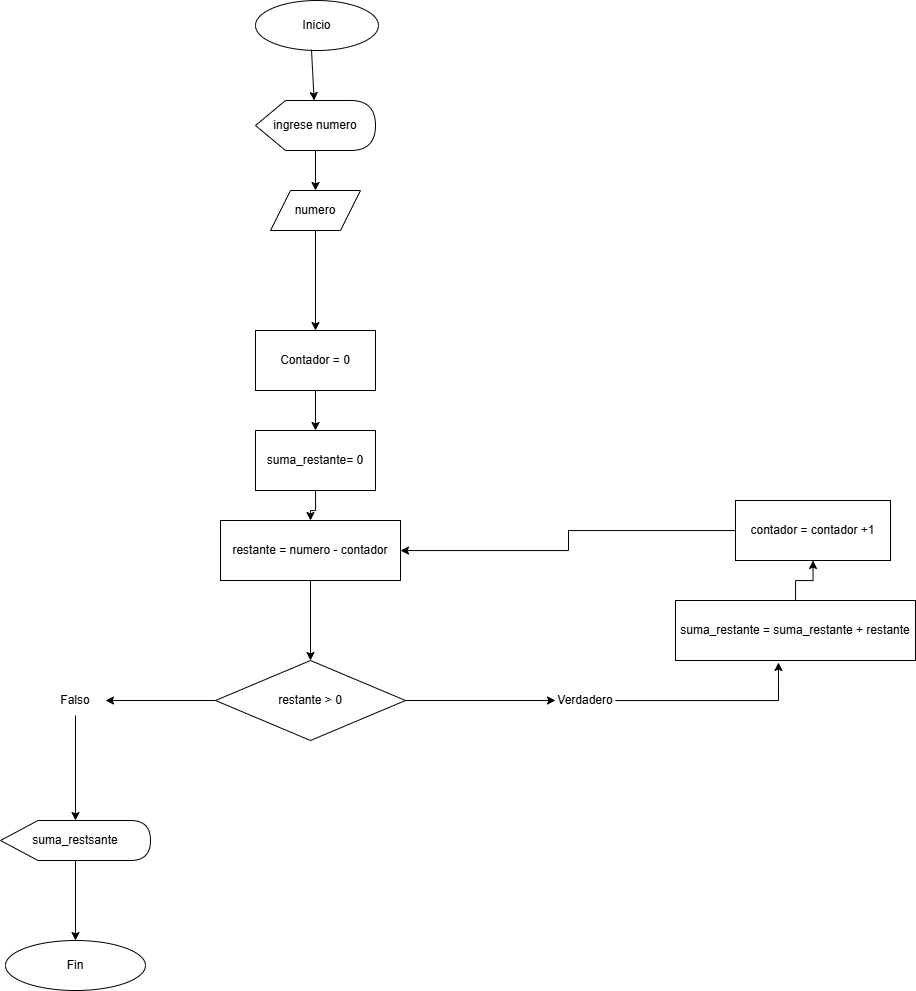

The diagram above was exported from draw.io. Its source (the exported page's mxGraphModel, read from the mxfile embedded in the PNG):
<mxGraphModel dx="1901" dy="1047" grid="1" gridSize="10" guides="1" tooltips="1" connect="1" arrows="1" fold="1" page="1" pageScale="1" pageWidth="850" pageHeight="1100" math="0" shadow="0">
  <root>
    <mxCell id="0" />
    <mxCell id="1" parent="0" />
    <mxCell id="wjbPodOy0tXbXzfHNZMz-1" parent="1" style="ellipse;whiteSpace=wrap;html=1;" value="Inicio" vertex="1">
      <mxGeometry height="50" width="123" x="350" y="20" as="geometry" />
    </mxCell>
    <mxCell id="wjbPodOy0tXbXzfHNZMz-2" edge="1" parent="1" source="wjbPodOy0tXbXzfHNZMz-1" style="endArrow=classic;html=1;rounded=0;exitX=0.455;exitY=0.98;exitDx=0;exitDy=0;exitPerimeter=0;" target="wjbPodOy0tXbXzfHNZMz-4" value="">
      <mxGeometry height="50" relative="1" width="50" as="geometry">
        <mxPoint x="400" y="180" as="sourcePoint" />
        <mxPoint x="406" y="130" as="targetPoint" />
      </mxGeometry>
    </mxCell>
    <mxCell id="wjbPodOy0tXbXzfHNZMz-6" edge="1" parent="1" source="wjbPodOy0tXbXzfHNZMz-4" style="edgeStyle=orthogonalEdgeStyle;rounded=0;orthogonalLoop=1;jettySize=auto;html=1;" target="wjbPodOy0tXbXzfHNZMz-7">
      <mxGeometry relative="1" as="geometry">
        <mxPoint x="410" y="260" as="targetPoint" />
      </mxGeometry>
    </mxCell>
    <mxCell id="wjbPodOy0tXbXzfHNZMz-4" parent="1" style="shape=display;whiteSpace=wrap;html=1;" value="ingrese numero" vertex="1">
      <mxGeometry height="50" width="120" x="350" y="120" as="geometry" />
    </mxCell>
    <mxCell id="wjbPodOy0tXbXzfHNZMz-7" parent="1" style="shape=parallelogram;perimeter=parallelogramPerimeter;whiteSpace=wrap;html=1;fixedSize=1;" value="numero" vertex="1">
      <mxGeometry height="40" width="90" x="365" y="210" as="geometry" />
    </mxCell>
    <mxCell id="wjbPodOy0tXbXzfHNZMz-23" edge="1" parent="1" source="wjbPodOy0tXbXzfHNZMz-7" style="edgeStyle=orthogonalEdgeStyle;rounded=0;orthogonalLoop=1;jettySize=auto;html=1;" target="wjbPodOy0tXbXzfHNZMz-24">
      <mxGeometry relative="1" as="geometry">
        <mxPoint x="410" y="320" as="sourcePoint" />
        <mxPoint x="420" y="340" as="targetPoint" />
      </mxGeometry>
    </mxCell>
    <mxCell id="wjbPodOy0tXbXzfHNZMz-16" edge="1" parent="1" source="wjbPodOy0tXbXzfHNZMz-14" style="edgeStyle=orthogonalEdgeStyle;rounded=0;orthogonalLoop=1;jettySize=auto;html=1;" target="wjbPodOy0tXbXzfHNZMz-15" value="">
      <mxGeometry relative="1" as="geometry" />
    </mxCell>
    <mxCell id="wjbPodOy0tXbXzfHNZMz-14" parent="1" style="rounded=0;whiteSpace=wrap;html=1;" value="restante = numero - contador" vertex="1">
      <mxGeometry height="60" width="180" x="315" y="540" as="geometry" />
    </mxCell>
    <mxCell id="wjbPodOy0tXbXzfHNZMz-17" edge="1" parent="1" source="wjbPodOy0tXbXzfHNZMz-15" style="edgeStyle=orthogonalEdgeStyle;rounded=0;orthogonalLoop=1;jettySize=auto;html=1;" target="wjbPodOy0tXbXzfHNZMz-18">
      <mxGeometry relative="1" as="geometry">
        <mxPoint x="590" y="530" as="targetPoint" />
      </mxGeometry>
    </mxCell>
    <mxCell id="wjbPodOy0tXbXzfHNZMz-30" edge="1" parent="1" source="wjbPodOy0tXbXzfHNZMz-15" style="edgeStyle=orthogonalEdgeStyle;rounded=0;orthogonalLoop=1;jettySize=auto;html=1;" target="wjbPodOy0tXbXzfHNZMz-31">
      <mxGeometry relative="1" as="geometry">
        <mxPoint x="170" y="720" as="targetPoint" />
      </mxGeometry>
    </mxCell>
    <mxCell id="wjbPodOy0tXbXzfHNZMz-15" parent="1" style="rhombus;whiteSpace=wrap;html=1;rounded=0;" value="restante &amp;gt; 0" vertex="1">
      <mxGeometry height="80" width="190" x="310" y="680" as="geometry" />
    </mxCell>
    <mxCell id="wjbPodOy0tXbXzfHNZMz-18" parent="1" style="text;html=1;whiteSpace=wrap;strokeColor=none;fillColor=none;align=center;verticalAlign=middle;rounded=0;" value="Verdadero" vertex="1">
      <mxGeometry height="30" width="60" x="650" y="705" as="geometry" />
    </mxCell>
    <mxCell id="wjbPodOy0tXbXzfHNZMz-27" edge="1" parent="1" source="wjbPodOy0tXbXzfHNZMz-20" style="edgeStyle=orthogonalEdgeStyle;rounded=0;orthogonalLoop=1;jettySize=auto;html=1;" target="wjbPodOy0tXbXzfHNZMz-28">
      <mxGeometry relative="1" as="geometry">
        <mxPoint x="715" y="780" as="targetPoint" />
      </mxGeometry>
    </mxCell>
    <mxCell id="wjbPodOy0tXbXzfHNZMz-20" parent="1" style="rounded=0;whiteSpace=wrap;html=1;" value="suma_restante = suma_restante + restante" vertex="1">
      <mxGeometry height="60" width="240" x="770" y="620" as="geometry" />
    </mxCell>
    <mxCell id="wjbPodOy0tXbXzfHNZMz-35" edge="1" parent="1" source="wjbPodOy0tXbXzfHNZMz-26" style="edgeStyle=orthogonalEdgeStyle;rounded=0;orthogonalLoop=1;jettySize=auto;html=1;" target="wjbPodOy0tXbXzfHNZMz-14">
      <mxGeometry relative="1" as="geometry" />
    </mxCell>
    <mxCell id="wjbPodOy0tXbXzfHNZMz-24" parent="1" style="rounded=0;whiteSpace=wrap;html=1;" value="Contador = 0" vertex="1">
      <mxGeometry height="60" width="120" x="350" y="350" as="geometry" />
    </mxCell>
    <mxCell id="wjbPodOy0tXbXzfHNZMz-29" edge="1" parent="1" source="wjbPodOy0tXbXzfHNZMz-28" style="edgeStyle=orthogonalEdgeStyle;rounded=0;orthogonalLoop=1;jettySize=auto;html=1;" target="wjbPodOy0tXbXzfHNZMz-14">
      <mxGeometry relative="1" as="geometry">
        <Array as="points">
          <mxPoint x="663" y="550" />
          <mxPoint x="663" y="570" />
        </Array>
        <mxPoint x="1110" y="410" as="targetPoint" />
      </mxGeometry>
    </mxCell>
    <mxCell id="wjbPodOy0tXbXzfHNZMz-28" parent="1" style="rounded=0;whiteSpace=wrap;html=1;" value="contador = contador +1" vertex="1">
      <mxGeometry height="60" width="155" x="830" y="520" as="geometry" />
    </mxCell>
    <mxCell id="wjbPodOy0tXbXzfHNZMz-32" edge="1" parent="1" source="wjbPodOy0tXbXzfHNZMz-31" style="edgeStyle=orthogonalEdgeStyle;rounded=0;orthogonalLoop=1;jettySize=auto;html=1;" target="wjbPodOy0tXbXzfHNZMz-33">
      <mxGeometry relative="1" as="geometry">
        <mxPoint x="170" y="870" as="targetPoint" />
      </mxGeometry>
    </mxCell>
    <mxCell id="wjbPodOy0tXbXzfHNZMz-31" parent="1" style="text;html=1;whiteSpace=wrap;strokeColor=none;fillColor=none;align=center;verticalAlign=middle;rounded=0;" value="Falso" vertex="1">
      <mxGeometry height="30" width="60" x="140" y="705" as="geometry" />
    </mxCell>
    <mxCell id="wjbPodOy0tXbXzfHNZMz-40" edge="1" parent="1" source="wjbPodOy0tXbXzfHNZMz-33" style="edgeStyle=orthogonalEdgeStyle;rounded=0;orthogonalLoop=1;jettySize=auto;html=1;" target="wjbPodOy0tXbXzfHNZMz-41">
      <mxGeometry relative="1" as="geometry">
        <mxPoint x="170" y="970" as="targetPoint" />
      </mxGeometry>
    </mxCell>
    <mxCell id="wjbPodOy0tXbXzfHNZMz-33" parent="1" style="shape=display;whiteSpace=wrap;html=1;" value="suma_restsante" vertex="1">
      <mxGeometry height="40" width="150" x="95" y="840" as="geometry" />
    </mxCell>
    <mxCell id="wjbPodOy0tXbXzfHNZMz-38" edge="1" parent="1" source="wjbPodOy0tXbXzfHNZMz-24" style="edgeStyle=orthogonalEdgeStyle;rounded=0;orthogonalLoop=1;jettySize=auto;html=1;" target="wjbPodOy0tXbXzfHNZMz-26" value="">
      <mxGeometry relative="1" as="geometry">
        <mxPoint x="410" y="410" as="sourcePoint" />
        <mxPoint x="405" y="540" as="targetPoint" />
      </mxGeometry>
    </mxCell>
    <mxCell id="wjbPodOy0tXbXzfHNZMz-26" parent="1" style="rounded=0;whiteSpace=wrap;html=1;" value="suma_restante= 0" vertex="1">
      <mxGeometry height="60" width="120" x="350" y="450" as="geometry" />
    </mxCell>
    <mxCell id="wjbPodOy0tXbXzfHNZMz-39" edge="1" parent="1" source="wjbPodOy0tXbXzfHNZMz-18" style="edgeStyle=orthogonalEdgeStyle;rounded=0;orthogonalLoop=1;jettySize=auto;html=1;entryX=0.429;entryY=1.033;entryDx=0;entryDy=0;entryPerimeter=0;" target="wjbPodOy0tXbXzfHNZMz-20">
      <mxGeometry relative="1" as="geometry" />
    </mxCell>
    <mxCell id="wjbPodOy0tXbXzfHNZMz-41" parent="1" style="ellipse;whiteSpace=wrap;html=1;" value="Fin" vertex="1">
      <mxGeometry height="50" width="140" x="100" y="960" as="geometry" />
    </mxCell>
  </root>
</mxGraphModel>